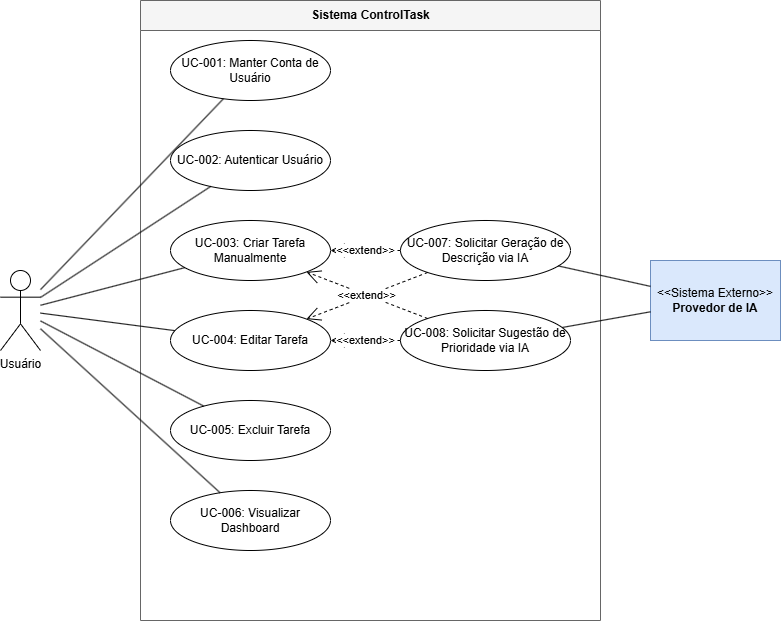

The diagram above was exported from draw.io. Its source (the exported page's mxGraphModel, read from the mxfile embedded in the PNG):
<mxGraphModel dx="1414" dy="743" grid="1" gridSize="10" guides="1" tooltips="1" connect="1" arrows="1" fold="1" page="1" pageScale="1" pageWidth="1169" pageHeight="827" math="0" shadow="0" adaptiveColors="auto">
  <root>
    <mxCell id="0" />
    <mxCell id="1" parent="0" />
    <mxCell id="system_box" parent="1" style="swimlane;startSize=30;fillColor=#f5f5f5;strokeColor=#666666;html=1;fontStyle=1;align=center;" value="Sistema ControlTask" vertex="1">
      <mxGeometry height="620" width="460" x="180" y="60" as="geometry" />
    </mxCell>
    <mxCell id="uc_conta" parent="system_box" style="ellipse;whiteSpace=wrap;html=1;fillColor=#ffffff;strokeColor=#000000;align=center;" value="UC-001: Manter Conta de Usuário" vertex="1">
      <mxGeometry height="60" width="160" x="30" y="40" as="geometry" />
    </mxCell>
    <mxCell id="uc_login" parent="system_box" style="ellipse;whiteSpace=wrap;html=1;fillColor=#ffffff;strokeColor=#000000;align=center;" value="UC-002: Autenticar Usuário" vertex="1">
      <mxGeometry height="60" width="160" x="30" y="130" as="geometry" />
    </mxCell>
    <mxCell id="uc_criar" parent="system_box" style="ellipse;whiteSpace=wrap;html=1;fillColor=#ffffff;strokeColor=#000000;align=center;" value="UC-003: Criar Tarefa Manualmente" vertex="1">
      <mxGeometry height="60" width="160" x="30" y="220" as="geometry" />
    </mxCell>
    <mxCell id="uc_editar" parent="system_box" style="ellipse;whiteSpace=wrap;html=1;fillColor=#ffffff;strokeColor=#000000;align=center;" value="UC-004: Editar Tarefa" vertex="1">
      <mxGeometry height="60" width="160" x="30" y="310" as="geometry" />
    </mxCell>
    <mxCell id="uc_excluir" parent="system_box" style="ellipse;whiteSpace=wrap;html=1;fillColor=#ffffff;strokeColor=#000000;align=center;" value="UC-005: Excluir Tarefa" vertex="1">
      <mxGeometry height="60" width="160" x="30" y="400" as="geometry" />
    </mxCell>
    <mxCell id="uc_dash" parent="system_box" style="ellipse;whiteSpace=wrap;html=1;fillColor=#ffffff;strokeColor=#000000;align=center;" value="UC-006: Visualizar Dashboard" vertex="1">
      <mxGeometry height="60" width="160" x="30" y="490" as="geometry" />
    </mxCell>
    <mxCell id="uc_ia_desc" parent="system_box" style="ellipse;whiteSpace=wrap;html=1;fillColor=#ffffff;strokeColor=#000000;align=center;" value="UC-007: Solicitar Geração de Descrição via IA" vertex="1">
      <mxGeometry height="60" width="170" x="260" y="220" as="geometry" />
    </mxCell>
    <mxCell id="uc_ia_prio" parent="system_box" style="ellipse;whiteSpace=wrap;html=1;fillColor=#ffffff;strokeColor=#000000;align=center;" value="UC-008: Solicitar Sugestão de Prioridade via IA" vertex="1">
      <mxGeometry height="60" width="170" x="260" y="310" as="geometry" />
    </mxCell>
    <mxCell id="user" parent="1" style="shape=umlActor;verticalLabelPosition=bottom;verticalAlign=top;html=1;outlineConnect=0;" value="Usuário" vertex="1">
      <mxGeometry height="80" width="40" x="40" y="330" as="geometry" />
    </mxCell>
    <mxCell id="ia" parent="1" style="rounded=0;whiteSpace=wrap;html=1;fillColor=#dae8fc;strokeColor=#6c8ebf;align=center;" value="&amp;lt;&amp;lt;Sistema Externo&amp;gt;&amp;gt;&lt;br&gt;&lt;b&gt;Provedor de IA&lt;/b&gt;" vertex="1">
      <mxGeometry height="80" width="130" x="690" y="320" as="geometry" />
    </mxCell>
    <mxCell id="e_user_conta" edge="1" parent="1" source="user" style="endArrow=none;html=1;rounded=1;" target="uc_conta">
      <mxGeometry relative="1" as="geometry" />
    </mxCell>
    <mxCell id="e_user_login" edge="1" parent="1" source="user" style="endArrow=none;html=1;rounded=1;" target="uc_login">
      <mxGeometry relative="1" as="geometry" />
    </mxCell>
    <mxCell id="e_user_criar" edge="1" parent="1" source="user" style="endArrow=none;html=1;rounded=1;" target="uc_criar">
      <mxGeometry relative="1" as="geometry" />
    </mxCell>
    <mxCell id="e_user_editar" edge="1" parent="1" source="user" style="endArrow=none;html=1;rounded=1;" target="uc_editar">
      <mxGeometry relative="1" as="geometry" />
    </mxCell>
    <mxCell id="e_user_excluir" edge="1" parent="1" source="user" style="endArrow=none;html=1;rounded=1;" target="uc_excluir">
      <mxGeometry relative="1" as="geometry" />
    </mxCell>
    <mxCell id="e_user_dash" edge="1" parent="1" source="user" style="endArrow=none;html=1;rounded=1;" target="uc_dash">
      <mxGeometry relative="1" as="geometry" />
    </mxCell>
    <mxCell id="e_extend_desc_criar" edge="1" parent="1" source="uc_ia_desc" style="endArrow=open;endSize=12;dashed=1;html=1;rounded=1;" target="uc_criar" value="&amp;lt;&amp;lt;extend&amp;gt;&amp;gt;">
      <mxGeometry relative="1" as="geometry" />
    </mxCell>
    <mxCell id="e_extend_desc_editar" edge="1" parent="1" source="uc_ia_desc" style="endArrow=open;endSize=12;dashed=1;html=1;rounded=1;" target="uc_editar" value="&amp;lt;&amp;lt;extend&amp;gt;&amp;gt;">
      <mxGeometry relative="1" as="geometry" />
    </mxCell>
    <mxCell id="e_extend_prio_criar" edge="1" parent="1" source="uc_ia_prio" style="endArrow=open;endSize=12;dashed=1;html=1;rounded=1;" target="uc_criar" value="&amp;lt;&amp;lt;extend&amp;gt;&amp;gt;">
      <mxGeometry relative="1" as="geometry" />
    </mxCell>
    <mxCell id="e_extend_prio_editar" edge="1" parent="1" source="uc_ia_prio" style="endArrow=open;endSize=12;dashed=1;html=1;rounded=1;" target="uc_editar" value="&amp;lt;&amp;lt;extend&amp;gt;&amp;gt;">
      <mxGeometry relative="1" as="geometry" />
    </mxCell>
    <mxCell id="e_ia_desc" edge="1" parent="1" source="uc_ia_desc" style="endArrow=none;html=1;rounded=1;" target="ia">
      <mxGeometry relative="1" as="geometry" />
    </mxCell>
    <mxCell id="e_ia_prio" edge="1" parent="1" source="uc_ia_prio" style="endArrow=none;html=1;rounded=1;" target="ia">
      <mxGeometry relative="1" as="geometry" />
    </mxCell>
  </root>
</mxGraphModel>